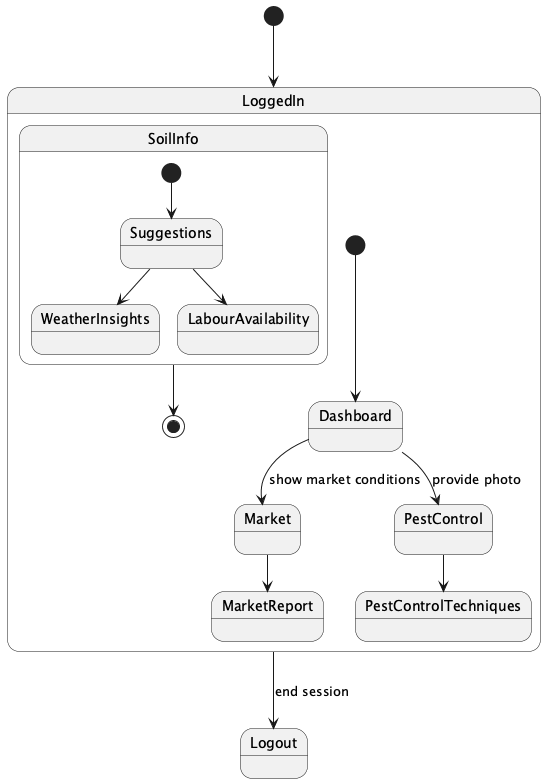

The diagram above was rendered by PlantUML. Its source (embedded in the PNG):
@startuml
[*] --> LoggedIn

state LoggedIn {
  [*] --> Dashboard
  Dashboard --> Market : show market conditions
  Market --> MarketReport
  Dashboard --> PestControl : provide photo
  PestControl --> PestControlTechniques
  state SoilInfo {
    [*] --> Suggestions
    Suggestions --> WeatherInsights
    Suggestions --> LabourAvailability
  }
  SoilInfo --> [*]
}

LoggedIn --> Logout : end session
@enduml